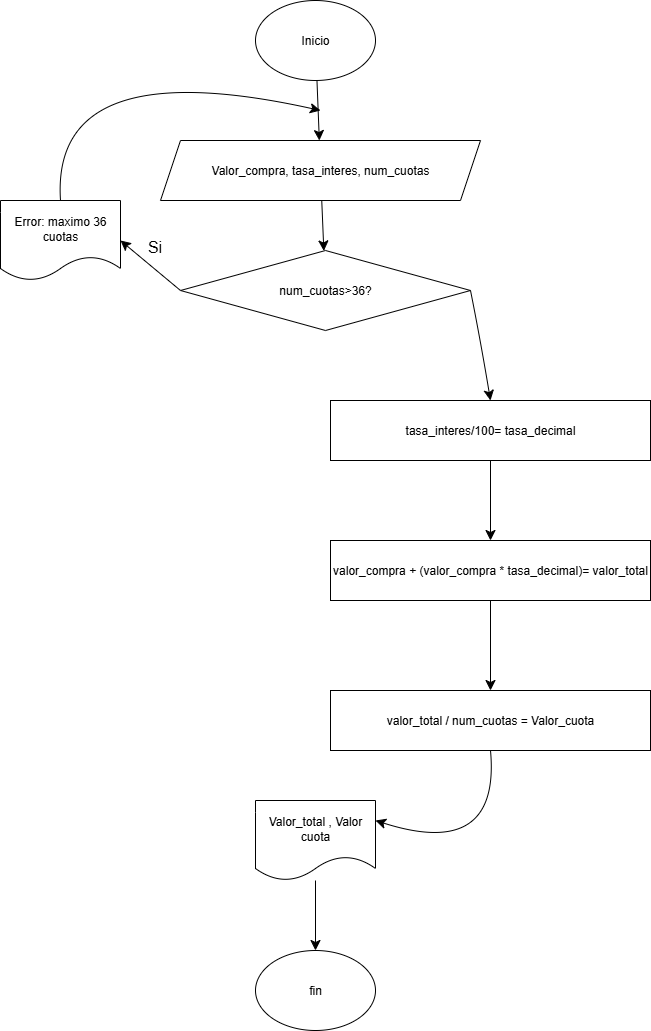

The diagram above was exported from draw.io. Its source (the exported page's mxGraphModel, read from the mxfile embedded in the PNG):
<mxGraphModel dx="1062" dy="790" grid="1" gridSize="10" guides="1" tooltips="1" connect="1" arrows="1" fold="1" page="1" pageScale="1" pageWidth="850" pageHeight="1100" math="0" shadow="0">
  <root>
    <mxCell id="0" />
    <mxCell id="1" parent="0" />
    <mxCell id="W9VU22dBxNU3MHVxx5ln-12" value="" style="edgeStyle=none;curved=1;rounded=0;orthogonalLoop=1;jettySize=auto;html=1;fontSize=12;startSize=8;endSize=8;" edge="1" parent="1" source="W9VU22dBxNU3MHVxx5ln-1" target="W9VU22dBxNU3MHVxx5ln-2">
      <mxGeometry relative="1" as="geometry" />
    </mxCell>
    <mxCell id="W9VU22dBxNU3MHVxx5ln-1" value="Inicio" style="ellipse;whiteSpace=wrap;html=1;" vertex="1" parent="1">
      <mxGeometry x="365" y="50" width="120" height="80" as="geometry" />
    </mxCell>
    <mxCell id="W9VU22dBxNU3MHVxx5ln-13" value="" style="edgeStyle=none;curved=1;rounded=0;orthogonalLoop=1;jettySize=auto;html=1;fontSize=12;startSize=8;endSize=8;" edge="1" parent="1" source="W9VU22dBxNU3MHVxx5ln-2" target="W9VU22dBxNU3MHVxx5ln-3">
      <mxGeometry relative="1" as="geometry" />
    </mxCell>
    <mxCell id="W9VU22dBxNU3MHVxx5ln-2" value="Valor_compra, tasa_interes, num_cuotas" style="shape=parallelogram;perimeter=parallelogramPerimeter;whiteSpace=wrap;html=1;fixedSize=1;" vertex="1" parent="1">
      <mxGeometry x="270" y="190" width="320" height="60" as="geometry" />
    </mxCell>
    <mxCell id="W9VU22dBxNU3MHVxx5ln-14" style="edgeStyle=none;curved=1;rounded=0;orthogonalLoop=1;jettySize=auto;html=1;exitX=0;exitY=0.5;exitDx=0;exitDy=0;entryX=1;entryY=0.5;entryDx=0;entryDy=0;fontSize=12;startSize=8;endSize=8;" edge="1" parent="1" source="W9VU22dBxNU3MHVxx5ln-3" target="W9VU22dBxNU3MHVxx5ln-5">
      <mxGeometry relative="1" as="geometry" />
    </mxCell>
    <mxCell id="W9VU22dBxNU3MHVxx5ln-17" style="edgeStyle=none;curved=1;rounded=0;orthogonalLoop=1;jettySize=auto;html=1;exitX=1;exitY=0.5;exitDx=0;exitDy=0;entryX=0.5;entryY=0;entryDx=0;entryDy=0;fontSize=12;startSize=8;endSize=8;" edge="1" parent="1" source="W9VU22dBxNU3MHVxx5ln-3" target="W9VU22dBxNU3MHVxx5ln-6">
      <mxGeometry relative="1" as="geometry">
        <Array as="points">
          <mxPoint x="590" y="390" />
        </Array>
      </mxGeometry>
    </mxCell>
    <mxCell id="W9VU22dBxNU3MHVxx5ln-3" value="num_cuotas&amp;gt;36?" style="rhombus;whiteSpace=wrap;html=1;" vertex="1" parent="1">
      <mxGeometry x="290" y="300" width="290" height="80" as="geometry" />
    </mxCell>
    <mxCell id="W9VU22dBxNU3MHVxx5ln-15" style="edgeStyle=none;curved=1;rounded=0;orthogonalLoop=1;jettySize=auto;html=1;exitX=0.5;exitY=0;exitDx=0;exitDy=0;fontSize=12;startSize=8;endSize=8;" edge="1" parent="1" source="W9VU22dBxNU3MHVxx5ln-5">
      <mxGeometry relative="1" as="geometry">
        <mxPoint x="430" y="160" as="targetPoint" />
        <Array as="points">
          <mxPoint x="160" y="100" />
        </Array>
      </mxGeometry>
    </mxCell>
    <mxCell id="W9VU22dBxNU3MHVxx5ln-5" value="Error: maximo 36 cuotas" style="shape=document;whiteSpace=wrap;html=1;boundedLbl=1;" vertex="1" parent="1">
      <mxGeometry x="110" y="250" width="120" height="80" as="geometry" />
    </mxCell>
    <mxCell id="W9VU22dBxNU3MHVxx5ln-18" value="" style="edgeStyle=none;curved=1;rounded=0;orthogonalLoop=1;jettySize=auto;html=1;fontSize=12;startSize=8;endSize=8;" edge="1" parent="1" source="W9VU22dBxNU3MHVxx5ln-6" target="W9VU22dBxNU3MHVxx5ln-7">
      <mxGeometry relative="1" as="geometry" />
    </mxCell>
    <mxCell id="W9VU22dBxNU3MHVxx5ln-6" value="tasa_interes/100= tasa_decimal" style="rounded=0;whiteSpace=wrap;html=1;" vertex="1" parent="1">
      <mxGeometry x="440" y="450" width="320" height="60" as="geometry" />
    </mxCell>
    <mxCell id="W9VU22dBxNU3MHVxx5ln-19" value="" style="edgeStyle=none;curved=1;rounded=0;orthogonalLoop=1;jettySize=auto;html=1;fontSize=12;startSize=8;endSize=8;" edge="1" parent="1" source="W9VU22dBxNU3MHVxx5ln-7" target="W9VU22dBxNU3MHVxx5ln-8">
      <mxGeometry relative="1" as="geometry" />
    </mxCell>
    <mxCell id="W9VU22dBxNU3MHVxx5ln-7" value="valor_compra + (valor_compra * tasa_decimal)= valor_total" style="rounded=0;whiteSpace=wrap;html=1;" vertex="1" parent="1">
      <mxGeometry x="440" y="590" width="320" height="60" as="geometry" />
    </mxCell>
    <mxCell id="W9VU22dBxNU3MHVxx5ln-20" style="edgeStyle=none;curved=1;rounded=0;orthogonalLoop=1;jettySize=auto;html=1;exitX=0.5;exitY=1;exitDx=0;exitDy=0;entryX=1;entryY=0.25;entryDx=0;entryDy=0;fontSize=12;startSize=8;endSize=8;" edge="1" parent="1" source="W9VU22dBxNU3MHVxx5ln-8" target="W9VU22dBxNU3MHVxx5ln-9">
      <mxGeometry relative="1" as="geometry">
        <Array as="points">
          <mxPoint x="610" y="910" />
        </Array>
      </mxGeometry>
    </mxCell>
    <mxCell id="W9VU22dBxNU3MHVxx5ln-8" value="valor_total / num_cuotas = Valor_cuota" style="rounded=0;whiteSpace=wrap;html=1;" vertex="1" parent="1">
      <mxGeometry x="440" y="740" width="320" height="60" as="geometry" />
    </mxCell>
    <mxCell id="W9VU22dBxNU3MHVxx5ln-21" value="" style="edgeStyle=none;curved=1;rounded=0;orthogonalLoop=1;jettySize=auto;html=1;fontSize=12;startSize=8;endSize=8;" edge="1" parent="1" source="W9VU22dBxNU3MHVxx5ln-9" target="W9VU22dBxNU3MHVxx5ln-10">
      <mxGeometry relative="1" as="geometry" />
    </mxCell>
    <mxCell id="W9VU22dBxNU3MHVxx5ln-9" value="Valor_total , Valor cuota" style="shape=document;whiteSpace=wrap;html=1;boundedLbl=1;" vertex="1" parent="1">
      <mxGeometry x="365" y="850" width="120" height="80" as="geometry" />
    </mxCell>
    <mxCell id="W9VU22dBxNU3MHVxx5ln-10" value="fin" style="ellipse;whiteSpace=wrap;html=1;" vertex="1" parent="1">
      <mxGeometry x="365" y="1000" width="120" height="80" as="geometry" />
    </mxCell>
    <mxCell id="W9VU22dBxNU3MHVxx5ln-16" value="Si" style="text;html=1;align=center;verticalAlign=middle;resizable=0;points=[];autosize=1;strokeColor=none;fillColor=none;fontSize=16;" vertex="1" parent="1">
      <mxGeometry x="244" y="281" width="40" height="30" as="geometry" />
    </mxCell>
  </root>
</mxGraphModel>